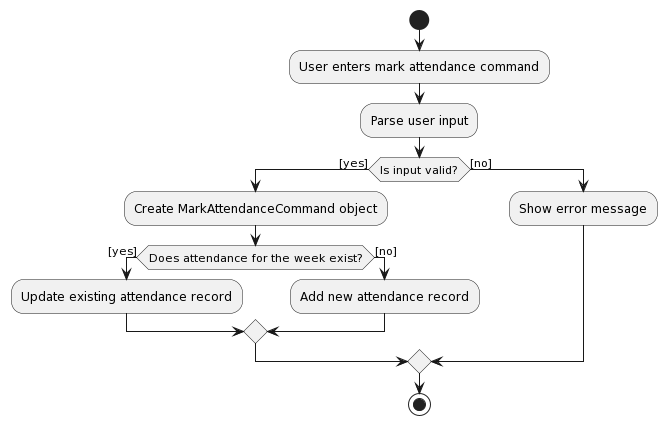

The diagram above was rendered by PlantUML. Its source (embedded in the PNG):
@startuml
start
:User enters mark attendance command;
:Parse user input;
if (Is input valid?) then ([yes])
  :Create MarkAttendanceCommand object;
  if (Does attendance for the week exist?) then ([yes])
    :Update existing attendance record;
  else ([no])
    :Add new attendance record;
  endif
else ([no])
  :Show error message;
endif
stop
@enduml